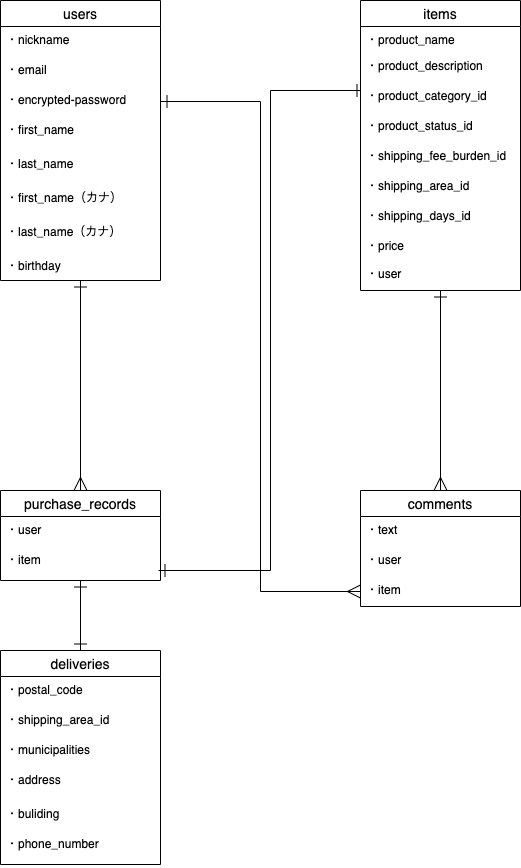

The diagram above was exported from draw.io. Its source (the exported page's mxGraphModel, read from the mxfile embedded in the PNG):
<mxGraphModel dx="500" dy="1826" grid="1" gridSize="10" guides="1" tooltips="1" connect="1" arrows="1" fold="1" page="1" pageScale="1" pageWidth="850" pageHeight="1100" math="0" shadow="0">
  <root>
    <mxCell id="0" />
    <mxCell id="1" parent="0" />
    <mxCell id="117" style="edgeStyle=orthogonalEdgeStyle;rounded=0;orthogonalLoop=1;jettySize=auto;html=1;entryX=0.5;entryY=0;entryDx=0;entryDy=0;startArrow=ERone;startFill=0;startSize=11;endArrow=ERmany;endFill=0;endSize=11;strokeWidth=1;" edge="1" parent="1" source="2" target="23">
      <mxGeometry relative="1" as="geometry" />
    </mxCell>
    <mxCell id="2" value="users" style="swimlane;fontStyle=0;childLayout=stackLayout;horizontal=1;startSize=26;horizontalStack=0;resizeParent=1;resizeParentMax=0;resizeLast=0;collapsible=1;marginBottom=0;align=center;fontSize=14;" parent="1" vertex="1">
      <mxGeometry x="40" y="-10" width="160" height="280" as="geometry" />
    </mxCell>
    <mxCell id="3" value="・nickname" style="text;strokeColor=none;fillColor=none;spacingLeft=4;spacingRight=4;overflow=hidden;rotatable=0;points=[[0,0.5],[1,0.5]];portConstraint=eastwest;fontSize=12;" parent="2" vertex="1">
      <mxGeometry y="26" width="160" height="30" as="geometry" />
    </mxCell>
    <mxCell id="6" value="・email" style="text;strokeColor=none;fillColor=none;spacingLeft=4;spacingRight=4;overflow=hidden;rotatable=0;points=[[0,0.5],[1,0.5]];portConstraint=eastwest;fontSize=12;" parent="2" vertex="1">
      <mxGeometry y="56" width="160" height="30" as="geometry" />
    </mxCell>
    <mxCell id="4" value="・encrypted-password" style="text;strokeColor=none;fillColor=none;spacingLeft=4;spacingRight=4;overflow=hidden;rotatable=0;points=[[0,0.5],[1,0.5]];portConstraint=eastwest;fontSize=12;" parent="2" vertex="1">
      <mxGeometry y="86" width="160" height="30" as="geometry" />
    </mxCell>
    <mxCell id="5" value="・first_name" style="text;strokeColor=none;fillColor=none;spacingLeft=4;spacingRight=4;overflow=hidden;rotatable=0;points=[[0,0.5],[1,0.5]];portConstraint=eastwest;fontSize=12;" parent="2" vertex="1">
      <mxGeometry y="116" width="160" height="34" as="geometry" />
    </mxCell>
    <mxCell id="114" value="・last_name" style="text;strokeColor=none;fillColor=none;spacingLeft=4;spacingRight=4;overflow=hidden;rotatable=0;points=[[0,0.5],[1,0.5]];portConstraint=eastwest;fontSize=12;" vertex="1" parent="2">
      <mxGeometry y="150" width="160" height="34" as="geometry" />
    </mxCell>
    <mxCell id="115" value="・first_name（カナ）" style="text;strokeColor=none;fillColor=none;spacingLeft=4;spacingRight=4;overflow=hidden;rotatable=0;points=[[0,0.5],[1,0.5]];portConstraint=eastwest;fontSize=12;" vertex="1" parent="2">
      <mxGeometry y="184" width="160" height="34" as="geometry" />
    </mxCell>
    <mxCell id="116" value="・last_name（カナ）" style="text;strokeColor=none;fillColor=none;spacingLeft=4;spacingRight=4;overflow=hidden;rotatable=0;points=[[0,0.5],[1,0.5]];portConstraint=eastwest;fontSize=12;" vertex="1" parent="2">
      <mxGeometry y="218" width="160" height="34" as="geometry" />
    </mxCell>
    <mxCell id="7" value="・birthday" style="text;strokeColor=none;fillColor=none;spacingLeft=4;spacingRight=4;overflow=hidden;rotatable=0;points=[[0,0.5],[1,0.5]];portConstraint=eastwest;fontSize=12;" parent="2" vertex="1">
      <mxGeometry y="252" width="160" height="28" as="geometry" />
    </mxCell>
    <mxCell id="119" style="edgeStyle=orthogonalEdgeStyle;rounded=0;orthogonalLoop=1;jettySize=auto;html=1;entryX=0.5;entryY=0;entryDx=0;entryDy=0;startArrow=ERone;startFill=0;startSize=11;endArrow=ERmany;endFill=0;endSize=11;strokeWidth=1;" edge="1" parent="1" source="8" target="16">
      <mxGeometry relative="1" as="geometry" />
    </mxCell>
    <mxCell id="8" value="items" style="swimlane;fontStyle=0;childLayout=stackLayout;horizontal=1;startSize=26;horizontalStack=0;resizeParent=1;resizeParentMax=0;resizeLast=0;collapsible=1;marginBottom=0;align=center;fontSize=14;" parent="1" vertex="1">
      <mxGeometry x="400" y="-10" width="160" height="290" as="geometry" />
    </mxCell>
    <mxCell id="46" value="・product_name" style="text;strokeColor=none;fillColor=none;spacingLeft=4;spacingRight=4;overflow=hidden;rotatable=0;points=[[0,0.5],[1,0.5]];portConstraint=eastwest;fontSize=12;" parent="8" vertex="1">
      <mxGeometry y="26" width="160" height="26" as="geometry" />
    </mxCell>
    <mxCell id="10" value="・product_description" style="text;strokeColor=none;fillColor=none;spacingLeft=4;spacingRight=4;overflow=hidden;rotatable=0;points=[[0,0.5],[1,0.5]];portConstraint=eastwest;fontSize=12;" parent="8" vertex="1">
      <mxGeometry y="52" width="160" height="30" as="geometry" />
    </mxCell>
    <mxCell id="11" value="・product_category_id" style="text;strokeColor=none;fillColor=none;spacingLeft=4;spacingRight=4;overflow=hidden;rotatable=0;points=[[0,0.5],[1,0.5]];portConstraint=eastwest;fontSize=12;" parent="8" vertex="1">
      <mxGeometry y="82" width="160" height="30" as="geometry" />
    </mxCell>
    <mxCell id="44" style="edgeStyle=orthogonalEdgeStyle;rounded=0;orthogonalLoop=1;jettySize=auto;html=1;exitX=0.5;exitY=1;exitDx=0;exitDy=0;startArrow=ERone;startFill=0;startSize=11;endArrow=ERone;endFill=0;endSize=11;targetPerimeterSpacing=0;strokeWidth=1;" parent="8" edge="1">
      <mxGeometry relative="1" as="geometry">
        <mxPoint x="75" y="56" as="sourcePoint" />
        <mxPoint x="75" y="56" as="targetPoint" />
      </mxGeometry>
    </mxCell>
    <mxCell id="121" value="・product_status_id" style="text;strokeColor=none;fillColor=none;spacingLeft=4;spacingRight=4;overflow=hidden;rotatable=0;points=[[0,0.5],[1,0.5]];portConstraint=eastwest;fontSize=12;" vertex="1" parent="8">
      <mxGeometry y="112" width="160" height="30" as="geometry" />
    </mxCell>
    <mxCell id="122" value="・shipping_fee_burden_id" style="text;strokeColor=none;fillColor=none;spacingLeft=4;spacingRight=4;overflow=hidden;rotatable=0;points=[[0,0.5],[1,0.5]];portConstraint=eastwest;fontSize=12;" vertex="1" parent="8">
      <mxGeometry y="142" width="160" height="30" as="geometry" />
    </mxCell>
    <mxCell id="123" value="・shipping_area_id" style="text;strokeColor=none;fillColor=none;spacingLeft=4;spacingRight=4;overflow=hidden;rotatable=0;points=[[0,0.5],[1,0.5]];portConstraint=eastwest;fontSize=12;" vertex="1" parent="8">
      <mxGeometry y="172" width="160" height="30" as="geometry" />
    </mxCell>
    <mxCell id="124" value="・shipping_days_id" style="text;strokeColor=none;fillColor=none;spacingLeft=4;spacingRight=4;overflow=hidden;rotatable=0;points=[[0,0.5],[1,0.5]];portConstraint=eastwest;fontSize=12;" vertex="1" parent="8">
      <mxGeometry y="202" width="160" height="30" as="geometry" />
    </mxCell>
    <mxCell id="13" value="・price" style="text;strokeColor=none;fillColor=none;spacingLeft=4;spacingRight=4;overflow=hidden;rotatable=0;points=[[0,0.5],[1,0.5]];portConstraint=eastwest;fontSize=12;" parent="8" vertex="1">
      <mxGeometry y="232" width="160" height="28" as="geometry" />
    </mxCell>
    <mxCell id="47" value="・user" style="text;strokeColor=none;fillColor=none;spacingLeft=4;spacingRight=4;overflow=hidden;rotatable=0;points=[[0,0.5],[1,0.5]];portConstraint=eastwest;fontSize=12;sketch=1;" parent="8" vertex="1">
      <mxGeometry y="260" width="160" height="30" as="geometry" />
    </mxCell>
    <mxCell id="16" value="comments" style="swimlane;fontStyle=0;childLayout=stackLayout;horizontal=1;startSize=26;horizontalStack=0;resizeParent=1;resizeParentMax=0;resizeLast=0;collapsible=1;marginBottom=0;align=center;fontSize=14;" parent="1" vertex="1">
      <mxGeometry x="400" y="480" width="160" height="116" as="geometry" />
    </mxCell>
    <mxCell id="17" value="・text" style="text;strokeColor=none;fillColor=none;spacingLeft=4;spacingRight=4;overflow=hidden;rotatable=0;points=[[0,0.5],[1,0.5]];portConstraint=eastwest;fontSize=12;" parent="16" vertex="1">
      <mxGeometry y="26" width="160" height="30" as="geometry" />
    </mxCell>
    <mxCell id="18" value="・user" style="text;strokeColor=none;fillColor=none;spacingLeft=4;spacingRight=4;overflow=hidden;rotatable=0;points=[[0,0.5],[1,0.5]];portConstraint=eastwest;fontSize=12;" parent="16" vertex="1">
      <mxGeometry y="56" width="160" height="30" as="geometry" />
    </mxCell>
    <mxCell id="19" value="・item" style="text;strokeColor=none;fillColor=none;spacingLeft=4;spacingRight=4;overflow=hidden;rotatable=0;points=[[0,0.5],[1,0.5]];portConstraint=eastwest;fontSize=12;" parent="16" vertex="1">
      <mxGeometry y="86" width="160" height="30" as="geometry" />
    </mxCell>
    <mxCell id="120" style="edgeStyle=orthogonalEdgeStyle;rounded=0;orthogonalLoop=1;jettySize=auto;html=1;entryX=0.5;entryY=0;entryDx=0;entryDy=0;startArrow=ERone;startFill=0;startSize=11;endArrow=ERone;endFill=0;endSize=11;strokeWidth=1;" edge="1" parent="1" source="23" target="30">
      <mxGeometry relative="1" as="geometry" />
    </mxCell>
    <mxCell id="23" value="purchase_records" style="swimlane;fontStyle=0;childLayout=stackLayout;horizontal=1;startSize=26;horizontalStack=0;resizeParent=1;resizeParentMax=0;resizeLast=0;collapsible=1;marginBottom=0;align=center;fontSize=14;" parent="1" vertex="1">
      <mxGeometry x="40" y="480" width="160" height="90" as="geometry" />
    </mxCell>
    <mxCell id="125" value="・user" style="text;strokeColor=none;fillColor=none;spacingLeft=4;spacingRight=4;overflow=hidden;rotatable=0;points=[[0,0.5],[1,0.5]];portConstraint=eastwest;fontSize=12;sketch=1;" vertex="1" parent="23">
      <mxGeometry y="26" width="160" height="30" as="geometry" />
    </mxCell>
    <mxCell id="37" value="・item" style="text;strokeColor=none;fillColor=none;spacingLeft=4;spacingRight=4;overflow=hidden;rotatable=0;points=[[0,0.5],[1,0.5]];portConstraint=eastwest;fontSize=12;" parent="23" vertex="1">
      <mxGeometry y="56" width="160" height="34" as="geometry" />
    </mxCell>
    <mxCell id="30" value="deliveries" style="swimlane;fontStyle=0;childLayout=stackLayout;horizontal=1;startSize=26;horizontalStack=0;resizeParent=1;resizeParentMax=0;resizeLast=0;collapsible=1;marginBottom=0;align=center;fontSize=14;" parent="1" vertex="1">
      <mxGeometry x="40" y="640" width="160" height="214" as="geometry" />
    </mxCell>
    <mxCell id="31" value="・postal_code" style="text;strokeColor=none;fillColor=none;spacingLeft=4;spacingRight=4;overflow=hidden;rotatable=0;points=[[0,0.5],[1,0.5]];portConstraint=eastwest;fontSize=12;" parent="30" vertex="1">
      <mxGeometry y="26" width="160" height="30" as="geometry" />
    </mxCell>
    <mxCell id="32" value="・shipping_area_id" style="text;strokeColor=none;fillColor=none;spacingLeft=4;spacingRight=4;overflow=hidden;rotatable=0;points=[[0,0.5],[1,0.5]];portConstraint=eastwest;fontSize=12;" parent="30" vertex="1">
      <mxGeometry y="56" width="160" height="30" as="geometry" />
    </mxCell>
    <mxCell id="33" value="・municipalities" style="text;strokeColor=none;fillColor=none;spacingLeft=4;spacingRight=4;overflow=hidden;rotatable=0;points=[[0,0.5],[1,0.5]];portConstraint=eastwest;fontSize=12;" parent="30" vertex="1">
      <mxGeometry y="86" width="160" height="30" as="geometry" />
    </mxCell>
    <mxCell id="34" value="・address" style="text;strokeColor=none;fillColor=none;spacingLeft=4;spacingRight=4;overflow=hidden;rotatable=0;points=[[0,0.5],[1,0.5]];portConstraint=eastwest;fontSize=12;" parent="30" vertex="1">
      <mxGeometry y="116" width="160" height="34" as="geometry" />
    </mxCell>
    <mxCell id="35" value="・buliding" style="text;strokeColor=none;fillColor=none;spacingLeft=4;spacingRight=4;overflow=hidden;rotatable=0;points=[[0,0.5],[1,0.5]];portConstraint=eastwest;fontSize=12;" parent="30" vertex="1">
      <mxGeometry y="150" width="160" height="30" as="geometry" />
    </mxCell>
    <mxCell id="36" value="・phone_number" style="text;strokeColor=none;fillColor=none;spacingLeft=4;spacingRight=4;overflow=hidden;rotatable=0;points=[[0,0.5],[1,0.5]];portConstraint=eastwest;fontSize=12;" parent="30" vertex="1">
      <mxGeometry y="180" width="160" height="34" as="geometry" />
    </mxCell>
    <mxCell id="40" style="edgeStyle=orthogonalEdgeStyle;rounded=0;orthogonalLoop=1;jettySize=auto;html=1;endArrow=ERone;endFill=0;endSize=11;targetPerimeterSpacing=0;strokeWidth=1;startArrow=ERone;startFill=0;startSize=11;" parent="1" edge="1">
      <mxGeometry relative="1" as="geometry">
        <mxPoint x="390" y="80" as="sourcePoint" />
        <mxPoint x="198" y="560" as="targetPoint" />
        <Array as="points">
          <mxPoint x="400" y="80" />
          <mxPoint x="310" y="80" />
          <mxPoint x="310" y="560" />
        </Array>
      </mxGeometry>
    </mxCell>
    <mxCell id="113" style="edgeStyle=orthogonalEdgeStyle;rounded=0;orthogonalLoop=1;jettySize=auto;html=1;strokeWidth=1;endSize=11;startArrow=ERone;startFill=0;startSize=11;endArrow=ERmany;endFill=0;" edge="1" parent="1" source="4" target="19">
      <mxGeometry relative="1" as="geometry" />
    </mxCell>
  </root>
</mxGraphModel>